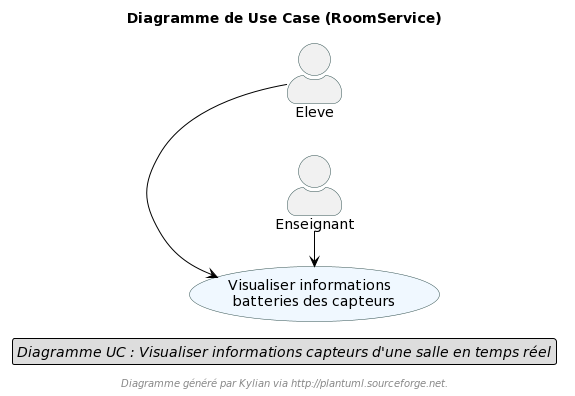

The diagram above was rendered by PlantUML. Its source (embedded in the PNG):
@startuml
hide circle
hide empty members
hide empty methods

skinparam classAttributeIconSize 0
skinparam package {
	BackgroundColor empty
	BorderColor DarkSlateGray
	ArrowColor Black
	FontColor Black
	FontSize 12
	FontName Helvetica
}
skinparam roundcorner 5

skinparam class {
	BackgroundColor AliceBlue
	BorderColor DarkSlateGray
	ArrowColor Black
	FontColor Black
	FontSize 12
	FontName Helvetica
}

skinparam enum {
  	BackgroundColor LightGreen
}

skinparam arrow {
    MessageAlign center
}


skinparam actorStyle awesome
left to right direction

skinparam usecase {
	BackgroundColor AliceBlue
	BorderColor DarkSlateGray
}

skinparam actor {
	BorderColor DarkSlateGray
	
}

skinparam agent {
	BorderColor DarkSlateGray
}

title Diagramme de Use Case (RoomService)
legend center
   <i>Diagramme UC : Visualiser informations capteurs d'une salle en temps réel</i>
 endlegend
center footer <i>Diagramme généré par Kylian via http://plantuml.sourceforge.net.</i>


usecase (Visualiser informations \n batteries des capteurs) as visualiser



actor "Eleve" as u
actor "Enseignant" as e


u ->  visualiser
e ->  visualiser
@enduml